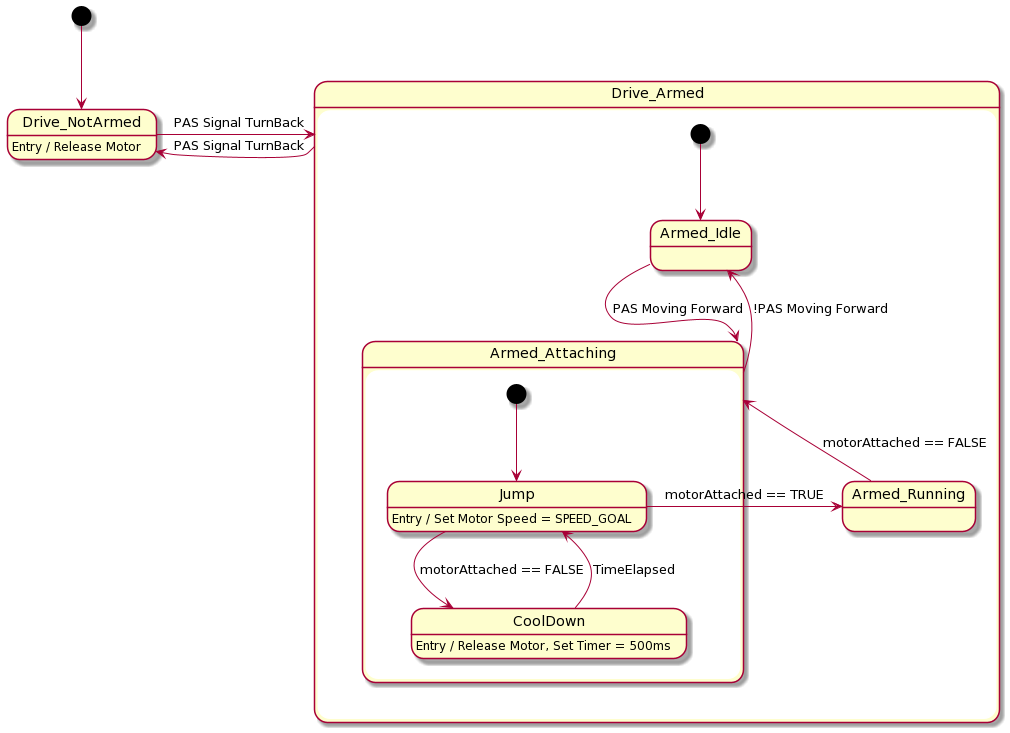

The diagram above was rendered by PlantUML. Its source (embedded in the PNG):
@startuml
[*] --> Drive_NotArmed
Drive_NotArmed: Entry / Release Motor
Drive_NotArmed -> Drive_Armed : PAS Signal TurnBack
Drive_Armed -left-> Drive_NotArmed : PAS Signal TurnBack
  
state Drive_Armed {
    [*] --> Armed_Idle
    Armed_Idle --> Armed_Attaching : PAS Moving Forward
    state Armed_Attaching {
        [*] --> Jump
        Jump --> CoolDown : motorAttached == FALSE
        CoolDown --> Jump : TimeElapsed
        Jump : Entry / Set Motor Speed = SPEED_GOAL
        CoolDown :  Entry / Release Motor, Set Timer = 500ms
    }
    
    Jump -> Armed_Running : motorAttached == TRUE
    Armed_Running --> Armed_Attaching : motorAttached == FALSE
    
    Armed_Attaching --> Armed_Idle: !PAS Moving Forward
}
@enduml